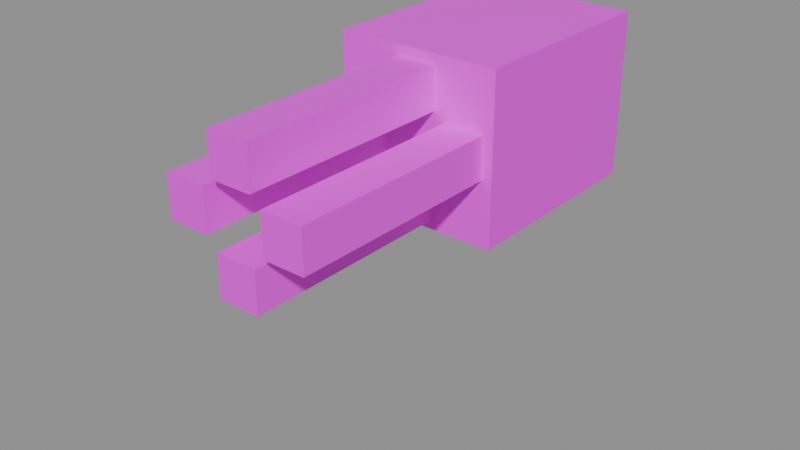 # Source: x_mobs_zoio_de_lula.blend  (saved by Blender 5.2.44; exported with 4.5.12 LTS)
import bpy
from mathutils import Matrix  # noqa: F401  (used for matrix-valued properties, if any)

bpy.ops.wm.read_factory_settings(use_empty=True)
scene = bpy.context.scene
scene.name = 'Scene'

# ---- images (referenced by path relative to the original .blend; pixels are not part of the script)
import os
ASSET_DIR = os.environ.get("B2B_ASSET_DIR", "")  # directory of the original .blend (textures are referenced by path, not embedded)
HERE = os.path.dirname(os.path.abspath(__file__))  # packed textures are extracted next to this script under _unpacked/

def load_image(name, relpath, width, height, colorspace="sRGB"):
    """Load a texture the original file referenced (path relative to the .blend, or extracted next to this script)."""
    p = next((c for c in (os.path.join(HERE, relpath), os.path.join(ASSET_DIR, relpath)) if relpath and os.path.exists(c)), "")
    if p:
        img = bpy.data.images.load(p, check_existing=True)
        img.name = name
    else:  # same state as the original file: an image datablock whose file is absent (Cycles renders it pink)
        img = bpy.data.images.new(name, width, height)
        img.source = "FILE"
        img.filepath = "//" + (relpath or name)
    img.colorspace_settings.name = colorspace
    return img
img_x_mobs_zoio_de_lula_png = load_image('x_mobs_zoio_de_lula.png', 'x_mobs_zoio_de_lula.png', 1024, 1024, 'sRGB')

# ---- materials (node trees are filled in below, after node groups)
mat_material_zoio_de_lula = bpy.data.materials.new('Material_zoio_de_lula')

# ---- material node trees
mat_material_zoio_de_lula.use_nodes = True; mat_material_zoio_de_lula.node_tree.nodes.clear()
_N = mat_material_zoio_de_lula.node_tree.nodes; _L = mat_material_zoio_de_lula.node_tree.links
n0 = _N.new('ShaderNodeBsdfPrincipled'); n0.name = 'Principled BSDF'; n0.location = (-200, 100)
n0.inputs[10].default_value = 0.005
n1 = _N.new('ShaderNodeOutputMaterial'); n1.name = 'Material Output'; n1.location = (200, 100)
n2 = _N.new('ShaderNodeTexImage'); n2.name = 'Image Texture'; n2.location = (-508, 126)
n2.image = img_x_mobs_zoio_de_lula_png
n2.interpolation = 'Closest'
_L.new(n0.outputs[0], n1.inputs[0])
_L.new(n2.outputs[0], n0.inputs[0])
_L.new(n2.outputs[1], n0.inputs[4])
n1.is_active_output = True

# ---- meshes
me_mesh_zoio_de_lula = bpy.data.meshes.new('Mesh_zoio_de_lula')
me_mesh_zoio_de_lula.from_pydata([(0.5, 0.5, 8.146e-08), (-0.5, 0.5, 8.146e-08), (-0.5, 0.5, 1.0), (0.5, 0.5, 1.0), (0.5, -0.7845, -1.222e-07), (0.5, 0.5, 8.146e-08), (0.5, 0.5, 1.0), (0.5, -0.7845, 1.0), (-0.5, -0.7845, -1.222e-07), (0.5, -0.7845, -1.222e-07), (0.5, -0.7845, 1.0), (-0.5, -0.7845, 1.0), (-0.5, 0.5, 8.146e-08), (-0.5, -0.7845, -1.222e-07), (-0.5, -0.7845, 1.0), (-0.5, 0.5, 1.0), (-0.5, -0.7845, 1.0), (0.5, -0.7845, 1.0), (0.5, 0.5, 1.0), (-0.5, 0.5, 1.0), (-0.5, 0.5, 8.146e-08), (0.5, 0.5, 8.146e-08), (0.5, -0.7845, -1.222e-07), (-0.5, -0.7845, -1.222e-07), (-0.1875, -0.5141, 0.3848), (-0.4375, -0.5141, 0.3848), (-0.4375, -0.5141, 0.6348), (-0.1875, -0.5141, 0.6348), (-0.1875, -2.086, 0.3848), (-0.1875, -0.5141, 0.3848), (-0.1875, -0.5141, 0.6348), (-0.1875, -2.086, 0.6348), (-0.4375, -2.086, 0.3848), (-0.1875, -2.086, 0.3848), (-0.1875, -2.086, 0.6348), (-0.4375, -2.086, 0.6348), (-0.4375, -0.5141, 0.3848), (-0.4375, -2.086, 0.3848), (-0.4375, -2.086, 0.6348), (-0.4375, -0.5141, 0.6348), (-0.4375, -2.086, 0.6348), (-0.1875, -2.086, 0.6348), (-0.1875, -0.5141, 0.6348), (-0.4375, -0.5141, 0.6348), (-0.4375, -0.5141, 0.3848), (-0.1875, -0.5141, 0.3848), (-0.1875, -2.086, 0.3848), (-0.4375, -2.086, 0.3848), (0.125, -0.5141, 0.6875), (-0.125, -0.5141, 0.6875), (-0.125, -0.5141, 0.9375), (0.125, -0.5141, 0.9375), (0.125, -2.086, 0.6875), (0.125, -0.5141, 0.6875), (0.125, -0.5141, 0.9375), (0.125, -2.086, 0.9375), (-0.125, -2.086, 0.6875), (0.125, -2.086, 0.6875), (0.125, -2.086, 0.9375), (-0.125, -2.086, 0.9375), (-0.125, -0.5141, 0.6875), (-0.125, -2.086, 0.6875), (-0.125, -2.086, 0.9375), (-0.125, -0.5141, 0.9375), (-0.125, -2.086, 0.9375), (0.125, -2.086, 0.9375), (0.125, -0.5141, 0.9375), (-0.125, -0.5141, 0.9375), (-0.125, -0.5141, 0.6875), (0.125, -0.5141, 0.6875), (0.125, -2.086, 0.6875), (-0.125, -2.086, 0.6875), (0.125, -0.5141, 0.0625), (-0.125, -0.5141, 0.0625), (-0.125, -0.5141, 0.3125), (0.125, -0.5141, 0.3125), (0.125, -2.086, 0.0625), (0.125, -0.5141, 0.0625), (0.125, -0.5141, 0.3125), (0.125, -2.086, 0.3125), (-0.125, -2.086, 0.0625), (0.125, -2.086, 0.0625), (0.125, -2.086, 0.3125), (-0.125, -2.086, 0.3125), (-0.125, -0.5141, 0.0625), (-0.125, -2.086, 0.0625), (-0.125, -2.086, 0.3125), (-0.125, -0.5141, 0.3125), (-0.125, -2.086, 0.3125), (0.125, -2.086, 0.3125), (0.125, -0.5141, 0.3125), (-0.125, -0.5141, 0.3125), (-0.125, -0.5141, 0.0625), (0.125, -0.5141, 0.0625), (0.125, -2.086, 0.0625), (-0.125, -2.086, 0.0625), (0.4375, -0.5141, 0.3848), (0.1875, -0.5141, 0.3848), (0.1875, -0.5141, 0.6348), (0.4375, -0.5141, 0.6348), (0.4375, -2.086, 0.3848), (0.4375, -0.5141, 0.3848), (0.4375, -0.5141, 0.6348), (0.4375, -2.086, 0.6348), (0.1875, -2.086, 0.3848), (0.4375, -2.086, 0.3848), (0.4375, -2.086, 0.6348), (0.1875, -2.086, 0.6348), (0.1875, -0.5141, 0.3848), (0.1875, -2.086, 0.3848), (0.1875, -2.086, 0.6348), (0.1875, -0.5141, 0.6348), (0.1875, -2.086, 0.6348), (0.4375, -2.086, 0.6348), (0.4375, -0.5141, 0.6348), (0.1875, -0.5141, 0.6348), (0.1875, -0.5141, 0.3848), (0.4375, -0.5141, 0.3848), (0.4375, -2.086, 0.3848), (0.1875, -2.086, 0.3848)], [], [(2, 0, 1), (3, 0, 2), (6, 4, 5), (7, 4, 6), (10, 8, 9), (11, 8, 10), (14, 12, 13), (15, 12, 14), (18, 16, 17), (19, 16, 18), (22, 20, 21), (23, 20, 22), (26, 24, 25), (27, 24, 26), (30, 28, 29), (31, 28, 30), (34, 32, 33), (35, 32, 34), (38, 36, 37), (39, 36, 38), (42, 40, 41), (43, 40, 42), (46, 44, 45), (47, 44, 46), (50, 48, 49), (51, 48, 50), (54, 52, 53), (55, 52, 54), (58, 56, 57), (59, 56, 58), (62, 60, 61), (63, 60, 62), (66, 64, 65), (67, 64, 66), (70, 68, 69), (71, 68, 70), (74, 72, 73), (75, 72, 74), (78, 76, 77), (79, 76, 78), (82, 80, 81), (83, 80, 82), (86, 84, 85), (87, 84, 86), (90, 88, 89), (91, 88, 90), (94, 92, 93), (95, 92, 94), (98, 96, 97), (99, 96, 98), (102, 100, 101), (103, 100, 102), (106, 104, 105), (107, 104, 106), (110, 108, 109), (111, 108, 110), (114, 112, 113), (115, 112, 114), (118, 116, 117), (119, 116, 118)])
_uv = me_mesh_zoio_de_lula.uv_layers.new(name='UVMap')
_uv.uv.foreach_set('vector', [0.125, 0.75, 0.0, 0.625, 0.125, 0.625, 0.0, 0.75, 0.0, 0.625, 0.125, 0.75, 0.1562, 1.0, 0.0, 0.875, 0.1562, 0.875, 0.0, 1.0, 0.0, 0.875, 0.1562, 1.0, 0.4062, 1.0, 0.2812, 0.875, 0.4062, 0.875, 0.2812, 1.0, 0.2812, 0.875, 0.4062, 1.0, 0.1562, 0.875, 0.0, 0.75, 0.1562, 0.75, 0.0, 0.875, 0.0, 0.75, 0.1562, 0.875, 0.1562, 0.8438, 0.2812, 1.0, 0.1562, 1.0, 0.2812, 0.8438, 0.2812, 1.0, 0.1562, 0.8438, 0.1562, 0.8438, 0.2812, 0.6875, 0.1562, 0.6875, 0.2812, 0.8438, 0.2812, 0.6875, 0.1562, 0.8438, 0.375, 0.625, 0.3438, 0.5938, 0.375, 0.5938, 0.3438, 0.625, 0.3438, 0.5938, 0.375, 0.625, 0.4688, 0.75, 0.3125, 0.7188, 0.4688, 0.7188, 0.3125, 0.75, 0.3125, 0.7188, 0.4688, 0.75, 0.4062, 0.625, 0.375, 0.5938, 0.4062, 0.5938, 0.375, 0.625, 0.375, 0.5938, 0.4062, 0.625, 0.4688, 0.7188, 0.3125, 0.6875, 0.4688, 0.6875, 0.3125, 0.7188, 0.3125, 0.6875, 0.4688, 0.7188, 0.2188, 0.5312, 0.25, 0.6875, 0.2188, 0.6875, 0.25, 0.5312, 0.25, 0.6875, 0.2188, 0.5312, 0.25, 0.6875, 0.2812, 0.5312, 0.25, 0.5312, 0.2812, 0.6875, 0.2812, 0.5312, 0.25, 0.6875, 0.3125, 0.625, 0.2812, 0.5938, 0.3125, 0.5938, 0.2812, 0.625, 0.2812, 0.5938, 0.3125, 0.625, 0.4688, 0.8125, 0.3125, 0.7812, 0.4688, 0.7812, 0.3125, 0.8125, 0.3125, 0.7812, 0.4688, 0.8125, 0.3438, 0.625, 0.3125, 0.5938, 0.3438, 0.5938, 0.3125, 0.625, 0.3125, 0.5938, 0.3438, 0.625, 0.4688, 0.7812, 0.3125, 0.75, 0.4688, 0.75, 0.3125, 0.7812, 0.3125, 0.75, 0.4688, 0.7812, 0.1562, 0.5312, 0.1875, 0.6875, 0.1562, 0.6875, 0.1875, 0.5312, 0.1875, 0.6875, 0.1562, 0.5312, 0.1875, 0.6875, 0.2188, 0.5312, 0.1875, 0.5312, 0.2188, 0.6875, 0.2188, 0.5312, 0.1875, 0.6875, 0.4375, 1.0, 0.4062, 0.9688, 0.4375, 0.9688, 0.4062, 1.0, 0.4062, 0.9688, 0.4375, 1.0, 0.4688, 0.6875, 0.3125, 0.6562, 0.4688, 0.6562, 0.3125, 0.6875, 0.3125, 0.6562, 0.4688, 0.6875, 0.4375, 0.9688, 0.4062, 0.9375, 0.4375, 0.9375, 0.4062, 0.9688, 0.4062, 0.9375, 0.4375, 0.9688, 0.4375, 0.6562, 0.2812, 0.625, 0.4375, 0.625, 0.2812, 0.6562, 0.2812, 0.625, 0.4375, 0.6562, 0.0, 0.4688, 0.03125, 0.625, 0.0, 0.625, 0.03125, 0.4688, 0.03125, 0.625, 0.0, 0.4688, 0.03125, 0.625, 0.0625, 0.4688, 0.03125, 0.4688, 0.0625, 0.625, 0.0625, 0.4688, 0.03125, 0.625, 0.09375, 0.625, 0.0625, 0.5938, 0.09375, 0.5938, 0.0625, 0.625, 0.0625, 0.5938, 0.09375, 0.625, 0.4375, 0.875, 0.2812, 0.8438, 0.4375, 0.8438, 0.2812, 0.875, 0.2812, 0.8438, 0.4375, 0.875, 0.125, 0.625, 0.09375, 0.5938, 0.125, 0.5938, 0.09375, 0.625, 0.09375, 0.5938, 0.125, 0.625, 0.4375, 0.8438, 0.2812, 0.8125, 0.4375, 0.8125, 0.2812, 0.8438, 0.2812, 0.8125, 0.4375, 0.8438, 0.125, 0.5938, 0.1562, 0.75, 0.125, 0.75, 0.1562, 0.5938, 0.1562, 0.75, 0.125, 0.5938, 0.2812, 0.8125, 0.3125, 0.6562, 0.2812, 0.6562, 0.3125, 0.8125, 0.3125, 0.6562, 0.2812, 0.8125])
me_mesh_zoio_de_lula.materials.append(mat_material_zoio_de_lula)
me_mesh_zoio_de_lula.update()
arm_armaturedata_zoio_de_lula = bpy.data.armatures.new('ArmatureData_zoio_de_lula')  # bones are not reproduced

# ---- objects
ob_armature_zoio_de_lula = bpy.data.objects.new('Armature_zoio_de_lula', arm_armaturedata_zoio_de_lula)
ob_object_zoio_de_lula = bpy.data.objects.new('Object_zoio_de_lula', me_mesh_zoio_de_lula)

# ---- transforms, parenting, visibility, modifiers, constraints
ob_armature_zoio_de_lula.location = (0.0, 0.0, 0.0)
ob_object_zoio_de_lula.parent = ob_armature_zoio_de_lula
ob_object_zoio_de_lula.location = (0.0, 0.0, 0.0)
_vg = ob_object_zoio_de_lula.vertex_groups.new(name='Body')
_vg.add([0, 1, 2, 3, 4, 5, 6, 7, 8, 9, 10, 11, 12, 13, 14, 15, 16, 17, 18, 19, 20, 21, 22, 23], 1.0, 'REPLACE')
_vg = ob_object_zoio_de_lula.vertex_groups.new(name='Head')
_vg.add([96, 97, 98, 99, 100, 101, 102, 103, 104, 105, 106, 107, 108, 109, 110, 111, 112, 113, 114, 115, 116, 117, 118, 119], 1.0, 'REPLACE')
_vg = ob_object_zoio_de_lula.vertex_groups.new(name='Bone.002')
_vg.add([24, 25, 26, 27, 28, 29, 30, 31, 32, 33, 34, 35, 36, 37, 38, 39, 40, 41, 42, 43, 44, 45, 46, 47], 1.0, 'REPLACE')
_vg = ob_object_zoio_de_lula.vertex_groups.new(name='Bone.004')
_vg.add([48, 49, 50, 51, 52, 53, 54, 55, 56, 57, 58, 59, 60, 61, 62, 63, 64, 65, 66, 67, 68, 69, 70, 71], 1.0, 'REPLACE')
_vg = ob_object_zoio_de_lula.vertex_groups.new(name='Bone.003')
_vg.add([72, 73, 74, 75, 76, 77, 78, 79, 80, 81, 82, 83, 84, 85, 86, 87, 88, 89, 90, 91, 92, 93, 94, 95], 1.0, 'REPLACE')
_m = ob_object_zoio_de_lula.modifiers.new('Armature', 'ARMATURE')
_m.object = ob_armature_zoio_de_lula

# ---- collection membership
scene.collection.objects.link(ob_armature_zoio_de_lula)
scene.collection.objects.link(ob_object_zoio_de_lula)

# ---- scene / render settings (as saved in the file)
scene.frame_start = 1; scene.frame_end = 250; scene.frame_set(16)
scene.render.engine = 'BLENDER_EEVEE_NEXT'
scene.render.bake_bias = 0.0
scene.render.bake_samples = 0
scene.render.compositor_device = 'GPU'
scene.eevee.use_volume_custom_range = False
scene.eevee.fast_gi_thickness_near = 0.1
scene.eevee.fast_gi_thickness_far = 0.0
scene.eevee.ray_tracing_options.screen_trace_thickness = 0.1
bpy.context.view_layer.update()

# ---- added for rendering (the .blend has no active camera and no usable light): camera, sun + grey world if the file has none
cam_auto = bpy.data.cameras.new('AutoCamera')
cam_auto.lens = 50.0
cam_auto.sensor_width = 36.0
cam_auto.clip_end = 1000.0
ob_auto_camera = bpy.data.objects.new('AutoCamera', cam_auto)
scene.collection.objects.link(ob_auto_camera)
ob_auto_camera.location = (3.42843, -5.02495, 2.77895)
ob_auto_camera.rotation_euler = (1.09748, -7.21219e-08, 0.694738)
scene.camera = ob_auto_camera
light_auto_sun = bpy.data.lights.new('AutoSun', 'SUN')
light_auto_sun.energy = 3.0
light_auto_sun.angle = 0.0523599
ob_auto_sun = bpy.data.objects.new('AutoSun', light_auto_sun)
scene.collection.objects.link(ob_auto_sun)
ob_auto_sun.rotation_euler = (0.872665, 0.174533, 0.523599)
if scene.world is None:
    world_auto = bpy.data.worlds.new('AutoWorld')
    world_auto.color = (0.3, 0.3, 0.3)
    scene.world = world_auto
bpy.context.view_layer.update()
